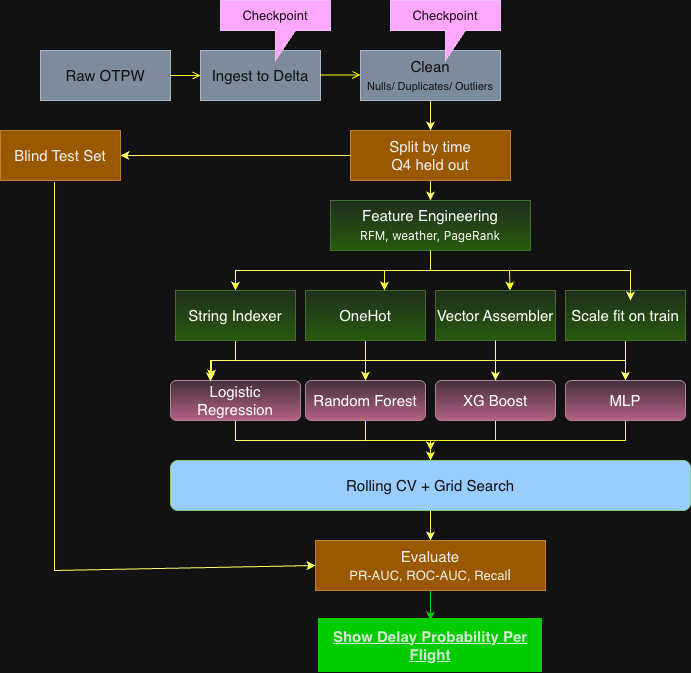

The diagram above was exported from draw.io. Its source (the exported page's mxGraphModel, read from the mxfile embedded in the PNG):
<mxGraphModel dx="1384" dy="680" grid="1" gridSize="10" guides="1" tooltips="1" connect="1" arrows="1" fold="1" page="1" pageScale="1" pageWidth="850" pageHeight="1100" math="0" shadow="0">
  <root>
    <mxCell id="0" />
    <mxCell id="1" parent="0" />
    <mxCell id="xK7GXxDq0TuK0fQvu-q8-1" parent="1" style="rounded=0;whiteSpace=wrap;html=1;fillColor=#647687;fontColor=#ffffff;strokeColor=#314354;fontSize=15;" value="Raw OTPW" vertex="1">
      <mxGeometry height="50" width="130" x="80" y="70" as="geometry" />
    </mxCell>
    <mxCell id="xK7GXxDq0TuK0fQvu-q8-2" parent="1" style="rounded=0;whiteSpace=wrap;html=1;fillColor=#647687;fontColor=#ffffff;strokeColor=#314354;fontSize=15;" value="Ingest to Delta" vertex="1">
      <mxGeometry height="50" width="120" x="240" y="70" as="geometry" />
    </mxCell>
    <mxCell id="xK7GXxDq0TuK0fQvu-q8-47" edge="1" parent="1" source="xK7GXxDq0TuK0fQvu-q8-3" style="edgeStyle=orthogonalEdgeStyle;rounded=0;orthogonalLoop=1;jettySize=auto;html=1;exitX=0.607;exitY=0.94;exitDx=0;exitDy=0;strokeColor=light-dark(#000000,#FFFF66);exitPerimeter=0;" target="xK7GXxDq0TuK0fQvu-q8-4" value="">
      <mxGeometry relative="1" as="geometry">
        <Array as="points">
          <mxPoint x="470" y="117" />
        </Array>
      </mxGeometry>
    </mxCell>
    <mxCell id="xK7GXxDq0TuK0fQvu-q8-3" parent="1" style="rounded=0;whiteSpace=wrap;html=1;fillColor=#647687;fontColor=#ffffff;strokeColor=#314354;fontSize=15;" value="Clean&lt;div&gt;&lt;font style=&quot;font-size: 11px;&quot;&gt;&lt;font style=&quot;&quot;&gt;N&lt;font style=&quot;&quot;&gt;ulls/&amp;nbsp;&lt;/font&gt;&lt;/font&gt;&lt;span style=&quot;background-color: transparent; color: light-dark(rgb(255, 255, 255), rgb(18, 18, 18));&quot;&gt;Duplicates/ Outliers&lt;/span&gt;&lt;/font&gt;&lt;/div&gt;" vertex="1">
      <mxGeometry height="50" width="140" x="400" y="70" as="geometry" />
    </mxCell>
    <mxCell id="xK7GXxDq0TuK0fQvu-q8-49" edge="1" parent="1" source="xK7GXxDq0TuK0fQvu-q8-4" style="edgeStyle=orthogonalEdgeStyle;rounded=0;orthogonalLoop=1;jettySize=auto;html=1;entryX=1;entryY=0.5;entryDx=0;entryDy=0;strokeColor=light-dark(#000000,#FFFF66);" target="xK7GXxDq0TuK0fQvu-q8-16" value="">
      <mxGeometry relative="1" as="geometry" />
    </mxCell>
    <mxCell id="xK7GXxDq0TuK0fQvu-q8-66" edge="1" parent="1" source="xK7GXxDq0TuK0fQvu-q8-4" style="edgeStyle=orthogonalEdgeStyle;rounded=0;orthogonalLoop=1;jettySize=auto;html=1;entryX=0.5;entryY=0;entryDx=0;entryDy=0;fillColor=light-dark(transparent,#FFFF66);strokeColor=light-dark(#000000,#FFFF66);" target="xK7GXxDq0TuK0fQvu-q8-5" value="">
      <mxGeometry relative="1" as="geometry">
        <Array as="points" />
        <mxPoint x="470" y="230" as="targetPoint" />
      </mxGeometry>
    </mxCell>
    <mxCell id="xK7GXxDq0TuK0fQvu-q8-4" parent="1" style="rounded=0;whiteSpace=wrap;html=1;fillColor=#f0a30a;fontColor=#000000;strokeColor=#BD7000;fontSize=15;" value="Split by time&lt;div&gt;Q4 held out&lt;/div&gt;" vertex="1">
      <mxGeometry height="50" width="160" x="390" y="150" as="geometry" />
    </mxCell>
    <mxCell id="xK7GXxDq0TuK0fQvu-q8-54" edge="1" parent="1" source="xK7GXxDq0TuK0fQvu-q8-5" style="edgeStyle=orthogonalEdgeStyle;rounded=0;orthogonalLoop=1;jettySize=auto;html=1;exitX=0.5;exitY=1;exitDx=0;exitDy=0;entryX=0.5;entryY=0;entryDx=0;entryDy=0;strokeColor=light-dark(#000000,#FFFF66);" target="xK7GXxDq0TuK0fQvu-q8-6">
      <mxGeometry relative="1" as="geometry" />
    </mxCell>
    <mxCell id="xK7GXxDq0TuK0fQvu-q8-5" parent="1" style="rounded=0;whiteSpace=wrap;html=1;fillColor=#d5e8d4;gradientColor=#97d077;strokeColor=#82b366;fontSize=15;" value="Feature Engineering&lt;div&gt;&lt;span style=&quot;font-family: &amp;quot;Anthropic Sans&amp;quot;, -apple-system, &amp;quot;system-ui&amp;quot;, &amp;quot;Segoe UI&amp;quot;, sans-serif; text-align: start; white-space: nowrap;&quot;&gt;&lt;font style=&quot;font-size: 12px;&quot;&gt;RFM, weather, PageRank&lt;/font&gt;&lt;/span&gt;&lt;/div&gt;" vertex="1">
      <mxGeometry height="50" width="200" x="370" y="220" as="geometry" />
    </mxCell>
    <mxCell id="xK7GXxDq0TuK0fQvu-q8-61" edge="1" parent="1" source="xK7GXxDq0TuK0fQvu-q8-6" style="edgeStyle=orthogonalEdgeStyle;rounded=0;orthogonalLoop=1;jettySize=auto;html=1;strokeColor=light-dark(#000000,#FFFF66);entryX=0.315;entryY=-0.05;entryDx=0;entryDy=0;entryPerimeter=0;" target="xK7GXxDq0TuK0fQvu-q8-10" value="">
      <mxGeometry relative="1" as="geometry" />
    </mxCell>
    <mxCell id="xK7GXxDq0TuK0fQvu-q8-6" parent="1" style="rounded=0;whiteSpace=wrap;html=1;fillColor=#d5e8d4;gradientColor=#97d077;strokeColor=#82b366;fontSize=15;" value="String Indexer" vertex="1">
      <mxGeometry height="50" width="120" x="215" y="310" as="geometry" />
    </mxCell>
    <mxCell id="xK7GXxDq0TuK0fQvu-q8-59" edge="1" parent="1" source="xK7GXxDq0TuK0fQvu-q8-8" style="edgeStyle=orthogonalEdgeStyle;rounded=0;orthogonalLoop=1;jettySize=auto;html=1;entryX=0.5;entryY=0;entryDx=0;entryDy=0;exitX=0.5;exitY=1;exitDx=0;exitDy=0;strokeColor=light-dark(#000000,#FFFF66);" target="xK7GXxDq0TuK0fQvu-q8-53">
      <mxGeometry relative="1" as="geometry" />
    </mxCell>
    <mxCell id="xK7GXxDq0TuK0fQvu-q8-65" edge="1" parent="1" source="xK7GXxDq0TuK0fQvu-q8-8" style="edgeStyle=orthogonalEdgeStyle;rounded=0;orthogonalLoop=1;jettySize=auto;html=1;entryX=0.5;entryY=0;entryDx=0;entryDy=0;strokeColor=light-dark(#000000,#FFFF66);" target="xK7GXxDq0TuK0fQvu-q8-12">
      <mxGeometry relative="1" as="geometry" />
    </mxCell>
    <mxCell id="xK7GXxDq0TuK0fQvu-q8-8" parent="1" style="rounded=0;whiteSpace=wrap;html=1;fillColor=#d5e8d4;gradientColor=#97d077;strokeColor=#82b366;fontSize=15;" value="Vector Assembler" vertex="1">
      <mxGeometry height="50" width="120" x="475" y="310" as="geometry" />
    </mxCell>
    <mxCell id="xK7GXxDq0TuK0fQvu-q8-69" edge="1" parent="1" source="xK7GXxDq0TuK0fQvu-q8-10" style="edgeStyle=orthogonalEdgeStyle;rounded=0;orthogonalLoop=1;jettySize=auto;html=1;entryX=0.5;entryY=0;entryDx=0;entryDy=0;strokeColor=light-dark(#000000,#FFFF66);" target="xK7GXxDq0TuK0fQvu-q8-13">
      <mxGeometry relative="1" as="geometry" />
    </mxCell>
    <mxCell id="xK7GXxDq0TuK0fQvu-q8-10" parent="1" style="rounded=1;whiteSpace=wrap;html=1;fontSize=15;fillColor=#e6d0de;strokeColor=#996185;gradientColor=#d5739d;" value="Logistic Regression" vertex="1">
      <mxGeometry height="40" width="130" x="210" y="400" as="geometry" />
    </mxCell>
    <mxCell id="xK7GXxDq0TuK0fQvu-q8-70" edge="1" parent="1" source="xK7GXxDq0TuK0fQvu-q8-11" style="edgeStyle=orthogonalEdgeStyle;rounded=0;orthogonalLoop=1;jettySize=auto;html=1;exitX=0.5;exitY=1;exitDx=0;exitDy=0;strokeColor=light-dark(#000000,#FFFF33);">
      <mxGeometry relative="1" as="geometry">
        <mxPoint x="470" y="470" as="targetPoint" />
      </mxGeometry>
    </mxCell>
    <mxCell id="xK7GXxDq0TuK0fQvu-q8-11" parent="1" style="rounded=1;whiteSpace=wrap;html=1;fontSize=15;fillColor=#e6d0de;strokeColor=#996185;gradientColor=#d5739d;" value="Random Forest" vertex="1">
      <mxGeometry height="40" width="120" x="345" y="400" as="geometry" />
    </mxCell>
    <mxCell id="xK7GXxDq0TuK0fQvu-q8-71" edge="1" parent="1" source="xK7GXxDq0TuK0fQvu-q8-12" style="edgeStyle=orthogonalEdgeStyle;rounded=0;orthogonalLoop=1;jettySize=auto;html=1;entryX=0.5;entryY=0;entryDx=0;entryDy=0;strokeColor=light-dark(#000000,#FFFF33);" target="xK7GXxDq0TuK0fQvu-q8-13">
      <mxGeometry relative="1" as="geometry" />
    </mxCell>
    <mxCell id="xK7GXxDq0TuK0fQvu-q8-12" parent="1" style="rounded=1;whiteSpace=wrap;html=1;fontSize=15;fillColor=#e6d0de;strokeColor=#996185;gradientColor=#d5739d;" value="XG Boost" vertex="1">
      <mxGeometry height="40" width="120" x="475" y="400" as="geometry" />
    </mxCell>
    <mxCell id="xK7GXxDq0TuK0fQvu-q8-73" edge="1" parent="1" source="xK7GXxDq0TuK0fQvu-q8-13" style="edgeStyle=orthogonalEdgeStyle;rounded=0;orthogonalLoop=1;jettySize=auto;html=1;strokeColor=light-dark(#000000,#FFFF66);" target="xK7GXxDq0TuK0fQvu-q8-14" value="">
      <mxGeometry relative="1" as="geometry" />
    </mxCell>
    <mxCell id="xK7GXxDq0TuK0fQvu-q8-13" parent="1" style="rounded=1;whiteSpace=wrap;html=1;fontSize=15;fillColor=light-dark(#008A00,#99CCFF);strokeColor=#005700;fontColor=#ffffff;" value="Rolling CV + Grid Search" vertex="1">
      <mxGeometry height="50" width="520" x="210" y="480" as="geometry" />
    </mxCell>
    <mxCell id="xK7GXxDq0TuK0fQvu-q8-74" edge="1" parent="1" source="xK7GXxDq0TuK0fQvu-q8-14" style="edgeStyle=orthogonalEdgeStyle;rounded=0;orthogonalLoop=1;jettySize=auto;html=1;strokeColor=light-dark(#000000,#00CC00);fontColor=light-dark(#000000,#33FF33);" target="xK7GXxDq0TuK0fQvu-q8-15" value="">
      <mxGeometry relative="1" as="geometry" />
    </mxCell>
    <mxCell id="xK7GXxDq0TuK0fQvu-q8-14" parent="1" style="rounded=0;whiteSpace=wrap;html=1;fillColor=#f0a30a;fontColor=#000000;strokeColor=#BD7000;fontSize=15;" value="Evaluate&lt;div&gt;&lt;font style=&quot;font-size: 13px;&quot;&gt;PR-AUC, ROC-AUC, Recal&lt;/font&gt;l&lt;/div&gt;" vertex="1">
      <mxGeometry height="50" width="230" x="355" y="560" as="geometry" />
    </mxCell>
    <mxCell id="xK7GXxDq0TuK0fQvu-q8-15" parent="1" style="rounded=0;whiteSpace=wrap;html=1;fillColor=light-dark(#D80073,#00CC00);strokeColor=light-dark(#A50040,#00CC00);fontColor=light-dark(#FFFFFF,#D5E8D4);strokeWidth=4;fontSize=15;fontStyle=5" value="Show Delay Probability Per Flight" vertex="1">
      <mxGeometry height="50" width="220" x="360" y="640" as="geometry" />
    </mxCell>
    <mxCell id="xK7GXxDq0TuK0fQvu-q8-16" parent="1" style="rounded=0;whiteSpace=wrap;html=1;fillColor=#f0a30a;fontColor=#000000;strokeColor=#BD7000;fontSize=15;" value="Blind Test Set" vertex="1">
      <mxGeometry height="50" width="120" x="40" y="150" as="geometry" />
    </mxCell>
    <mxCell id="xK7GXxDq0TuK0fQvu-q8-17" edge="1" parent="1" source="xK7GXxDq0TuK0fQvu-q8-1" style="endArrow=open;html=1;rounded=0;entryX=0;entryY=0.5;entryDx=0;entryDy=0;exitX=1;exitY=0.5;exitDx=0;exitDy=0;strokeColor=light-dark(#000000,#FFFF00);endFill=0;" target="xK7GXxDq0TuK0fQvu-q8-2" value="">
      <mxGeometry height="50" relative="1" width="50" as="geometry">
        <mxPoint x="205" y="110" as="sourcePoint" />
        <mxPoint x="255" y="60" as="targetPoint" />
      </mxGeometry>
    </mxCell>
    <mxCell id="xK7GXxDq0TuK0fQvu-q8-18" edge="1" parent="1" style="endArrow=open;html=1;rounded=0;strokeColor=light-dark(#000000,#FFFF00);endFill=0;exitX=1;exitY=0.5;exitDx=0;exitDy=0;" value="">
      <mxGeometry height="50" relative="1" width="50" as="geometry">
        <Array as="points" />
        <mxPoint x="360" y="94.5" as="sourcePoint" />
        <mxPoint x="400" y="94.5" as="targetPoint" />
      </mxGeometry>
    </mxCell>
    <mxCell id="xK7GXxDq0TuK0fQvu-q8-63" edge="1" parent="1" source="xK7GXxDq0TuK0fQvu-q8-7" style="edgeStyle=orthogonalEdgeStyle;rounded=0;orthogonalLoop=1;jettySize=auto;html=1;strokeColor=light-dark(#000000,#FFFF33);" target="xK7GXxDq0TuK0fQvu-q8-11" value="">
      <mxGeometry relative="1" as="geometry" />
    </mxCell>
    <mxCell id="xK7GXxDq0TuK0fQvu-q8-7" parent="1" style="rounded=0;whiteSpace=wrap;html=1;fillColor=#d5e8d4;gradientColor=#97d077;strokeColor=#82b366;fontSize=15;" value="OneHot" vertex="1">
      <mxGeometry height="50" width="120" x="345" y="310" as="geometry" />
    </mxCell>
    <mxCell id="xK7GXxDq0TuK0fQvu-q8-43" parent="1" style="shape=callout;whiteSpace=wrap;html=1;perimeter=calloutPerimeter;fontSize=13;fontColor=#ffffff;labelBackgroundColor=none;labelBorderColor=none;textShadow=0;fillColor=#6a00ff;strokeColor=#3700CC;" value="Checkpoint" vertex="1">
      <mxGeometry height="60" width="110" x="260" y="20" as="geometry" />
    </mxCell>
    <mxCell id="xK7GXxDq0TuK0fQvu-q8-44" parent="1" style="shape=callout;whiteSpace=wrap;html=1;perimeter=calloutPerimeter;fontSize=13;fontColor=#ffffff;labelBackgroundColor=none;labelBorderColor=none;textShadow=0;fillColor=#6a00ff;strokeColor=#3700CC;" value="Checkpoint" vertex="1">
      <mxGeometry height="60" width="110" x="430" y="20" as="geometry" />
    </mxCell>
    <mxCell id="xK7GXxDq0TuK0fQvu-q8-45" edge="1" parent="1" source="xK7GXxDq0TuK0fQvu-q8-16" style="endArrow=classic;html=1;rounded=0;exitX=0.45;exitY=1.033;exitDx=0;exitDy=0;exitPerimeter=0;entryX=0;entryY=0.5;entryDx=0;entryDy=0;strokeColor=light-dark(#FFFF66,#FFFF66);" target="xK7GXxDq0TuK0fQvu-q8-14" value="">
      <mxGeometry height="50" relative="1" width="50" as="geometry">
        <Array as="points">
          <mxPoint x="94" y="550" />
          <mxPoint x="94" y="590" />
        </Array>
        <mxPoint x="400" y="400" as="sourcePoint" />
        <mxPoint x="80" y="590" as="targetPoint" />
      </mxGeometry>
    </mxCell>
    <mxCell id="xK7GXxDq0TuK0fQvu-q8-62" edge="1" parent="1" source="xK7GXxDq0TuK0fQvu-q8-52" style="edgeStyle=orthogonalEdgeStyle;rounded=0;orthogonalLoop=1;jettySize=auto;html=1;strokeColor=light-dark(#000000,#FFFF66);" target="xK7GXxDq0TuK0fQvu-q8-53" value="">
      <mxGeometry relative="1" as="geometry" />
    </mxCell>
    <mxCell id="xK7GXxDq0TuK0fQvu-q8-52" parent="1" style="rounded=0;whiteSpace=wrap;html=1;fillColor=#d5e8d4;gradientColor=#97d077;strokeColor=#82b366;fontSize=15;" value="Scale fit on train" vertex="1">
      <mxGeometry height="50" width="120" x="605" y="310" as="geometry" />
    </mxCell>
    <mxCell id="xK7GXxDq0TuK0fQvu-q8-72" edge="1" parent="1" source="xK7GXxDq0TuK0fQvu-q8-53" style="edgeStyle=orthogonalEdgeStyle;rounded=0;orthogonalLoop=1;jettySize=auto;html=1;exitX=0.5;exitY=1;exitDx=0;exitDy=0;strokeColor=light-dark(#000000,#FFFF33);">
      <mxGeometry relative="1" as="geometry">
        <Array as="points">
          <mxPoint x="665" y="460" />
          <mxPoint x="470" y="460" />
        </Array>
        <mxPoint x="470" y="470" as="targetPoint" />
      </mxGeometry>
    </mxCell>
    <mxCell id="xK7GXxDq0TuK0fQvu-q8-53" parent="1" style="rounded=1;whiteSpace=wrap;html=1;fontSize=15;fillColor=#e6d0de;strokeColor=#996185;gradientColor=#d5739d;" value="MLP" vertex="1">
      <mxGeometry height="40" width="120" x="605" y="400" as="geometry" />
    </mxCell>
    <mxCell id="xK7GXxDq0TuK0fQvu-q8-55" edge="1" parent="1" source="xK7GXxDq0TuK0fQvu-q8-5" style="edgeStyle=orthogonalEdgeStyle;rounded=0;orthogonalLoop=1;jettySize=auto;html=1;entryX=0.542;entryY=0.2;entryDx=0;entryDy=0;entryPerimeter=0;exitX=0.5;exitY=1;exitDx=0;exitDy=0;strokeColor=light-dark(#000000,#FFFF66);" target="xK7GXxDq0TuK0fQvu-q8-52">
      <mxGeometry relative="1" as="geometry" />
    </mxCell>
    <mxCell id="xK7GXxDq0TuK0fQvu-q8-56" edge="1" parent="1" style="endArrow=classic;html=1;rounded=0;strokeColor=light-dark(#000000,#FFFF33);" value="">
      <mxGeometry height="50" relative="1" width="50" as="geometry">
        <Array as="points" />
        <mxPoint x="424" y="290" as="sourcePoint" />
        <mxPoint x="424" y="310" as="targetPoint" />
      </mxGeometry>
    </mxCell>
    <mxCell id="xK7GXxDq0TuK0fQvu-q8-58" edge="1" parent="1" style="endArrow=classic;html=1;rounded=0;strokeColor=light-dark(#000000,#FFFF33);" value="">
      <mxGeometry height="50" relative="1" width="50" as="geometry">
        <Array as="points" />
        <mxPoint x="549" y="290" as="sourcePoint" />
        <mxPoint x="549.5" y="310" as="targetPoint" />
      </mxGeometry>
    </mxCell>
    <mxCell id="xK7GXxDq0TuK0fQvu-q8-60" edge="1" parent="1" source="xK7GXxDq0TuK0fQvu-q8-8" style="edgeStyle=orthogonalEdgeStyle;rounded=0;orthogonalLoop=1;jettySize=auto;html=1;entryX=0.308;entryY=0.025;entryDx=0;entryDy=0;entryPerimeter=0;exitX=0.5;exitY=1;exitDx=0;exitDy=0;strokeColor=light-dark(#000000,#FFFF66);" target="xK7GXxDq0TuK0fQvu-q8-10">
      <mxGeometry relative="1" as="geometry">
        <mxPoint x="530" y="370" as="sourcePoint" />
      </mxGeometry>
    </mxCell>
  </root>
</mxGraphModel>